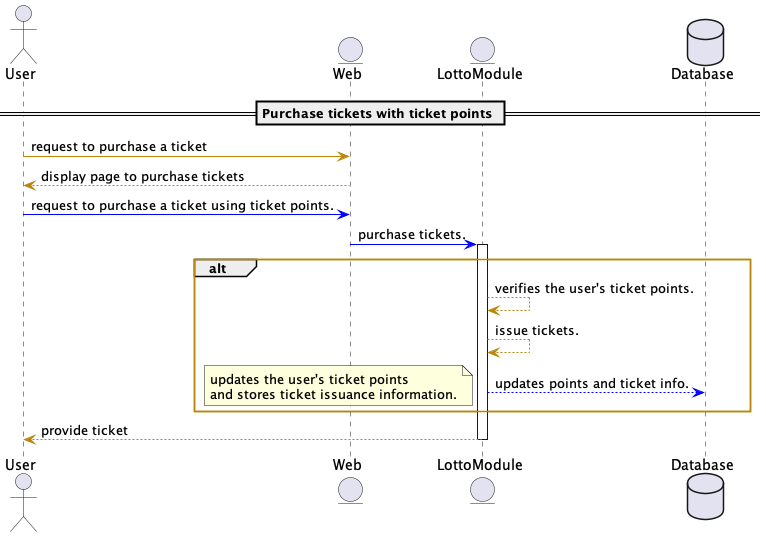

The diagram above was rendered by PlantUML. Its source (embedded in the PNG):
@startuml
!define RECTANGLE_CLASS
!define RECTANGLE_BLUE Class<<BLUE>>

skinparam shadowing false
skinparam backgroundColor #FFFFFF
skinparam ArrowColor #0000FF
skinparam activity {
    BackgroundColor<<BLUE>> #ADD8E6
    BorderColor<<BLUE>> #00008B
    FontColor<<BLUE>> #00008B
    FontSize 12
}
skinparam class {
    BackgroundColor #FEFECE
    BorderColor #B8860B
    ArrowColor #B8860B
    FontSize 12
    FontName Arial
}
skinparam usecase {
    BackgroundColor #FFFFA3
    BorderColor #FFA500
    FontSize 12
    FontName Arial
}
skinparam package {
    BackgroundColor #FFFFFF
    BorderColor #B8860B
    FontSize 12
    FontName Arial
}
skinparam participant {
    BackgroundColor #B0E0E6
    BorderColor #4682B4
    FontSize 12
    FontName Arial
}

actor User
entity Web
entity LottoModule
database Database


== Purchase tickets with ticket points ==

User -> Web: request to purchase a ticket
Web --> User: display page to purchase tickets

User -[#0000FF]> Web: request to purchase a ticket using ticket points.
Web -[#0000FF]> LottoModule: purchase tickets.

alt
    activate LottoModule
    LottoModule --> LottoModule: verifies the user's ticket points.
    LottoModule --> LottoModule: issue tickets.
    LottoModule -[#0000FF]-> Database: updates points and ticket info.
    note left: updates the user's ticket points \nand stores ticket issuance information.
end
LottoModule --> User: provide ticket
deactivate LottoModule


@enduml